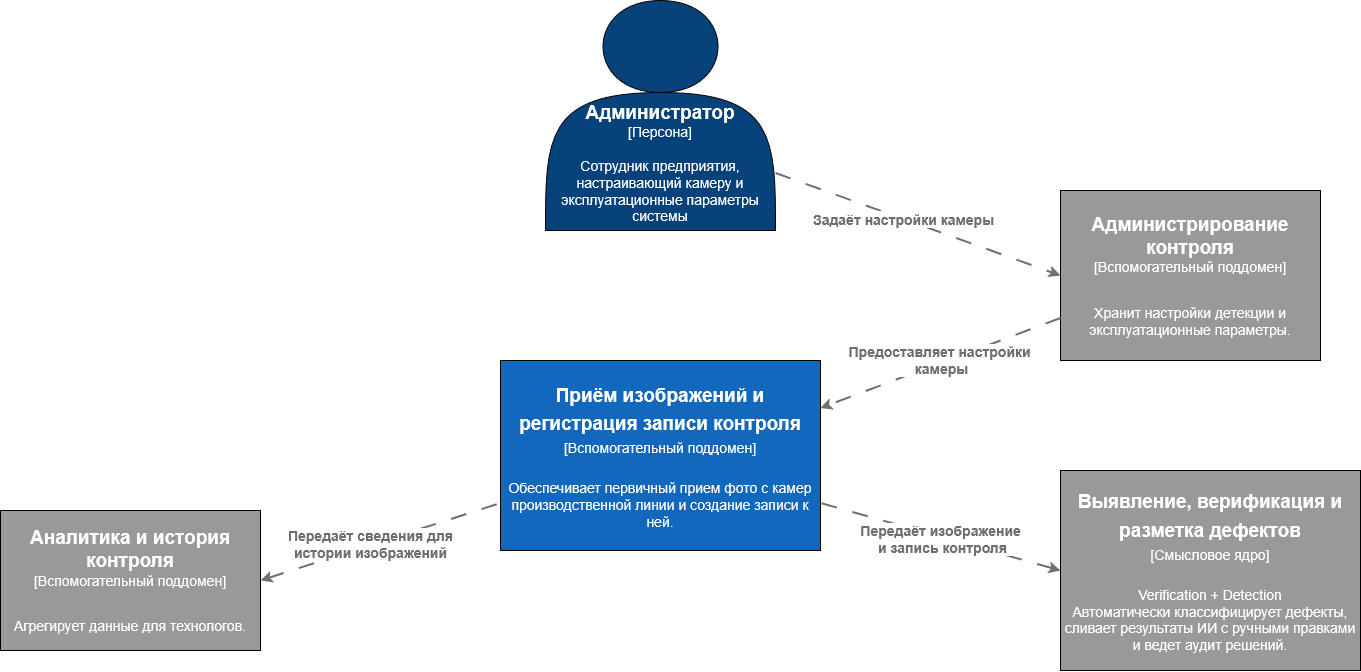

The diagram above was exported from draw.io. Its source (the exported page's mxGraphModel, read from the mxfile embedded in the PNG):
<mxGraphModel dx="1489" dy="776" grid="1" gridSize="10" guides="1" tooltips="1" connect="1" arrows="1" fold="1" page="1" pageScale="1" pageWidth="827" pageHeight="1169" math="0" shadow="0">
  <root>
    <mxCell id="0" />
    <mxCell id="1" parent="0" />
    <mxCell id="DUISDrTE71scEXZoqOZL-1" parent="1" style="rounded=0;whiteSpace=wrap;html=1;fillColor=light-dark(#1168BC,#1168BC);" value="&lt;div&gt;&lt;font style=&quot;font-size: 19px;&quot; face=&quot;Helvetica&quot;&gt;&lt;span style=&quot;line-height: 150%;&quot;&gt;&lt;span style=&quot;color: rgb(255, 255, 255);&quot;&gt;&lt;b&gt;Приём изображений и регистрация записи контроля&lt;/b&gt;&lt;/span&gt;&lt;/span&gt;&lt;/font&gt;&lt;/div&gt;&lt;div&gt;&lt;font style=&quot;font-size: 14px;&quot; face=&quot;Helvetica&quot;&gt;&lt;span style=&quot;line-height: 150%;&quot;&gt;&lt;span style=&quot;color: rgb(255, 255, 255);&quot;&gt;[Вспомогательный поддомен]&lt;/span&gt;&lt;/span&gt;&lt;/font&gt;&lt;/div&gt;&lt;div&gt;&lt;font style=&quot;font-size: 14px;&quot; face=&quot;Helvetica&quot;&gt;&lt;span style=&quot;line-height: 150%;&quot;&gt;&lt;span style=&quot;color: rgb(255, 255, 255);&quot;&gt;&lt;br&gt;&lt;/span&gt;&lt;/span&gt;&lt;/font&gt;&lt;/div&gt;&lt;div&gt;&lt;span style=&quot;color: light-dark(rgb(255, 255, 255), rgb(255, 255, 255));&quot;&gt;&lt;font style=&quot;font-size: 14px;&quot;&gt;Обеспечивает первичный прием фото с камер производственной линии и создание записи к ней.&lt;/font&gt;&lt;/span&gt;&lt;/div&gt;" vertex="1">
      <mxGeometry height="190" width="320" x="640" y="530" as="geometry" />
    </mxCell>
    <mxCell id="DUISDrTE71scEXZoqOZL-2" edge="1" parent="1" source="DUISDrTE71scEXZoqOZL-4" style="rounded=0;orthogonalLoop=1;jettySize=auto;html=1;exitX=1;exitY=0.75;exitDx=0;exitDy=0;startSize=6;strokeWidth=2;dashed=1;dashPattern=8 8;strokeColor=#6F6F6F;entryX=0;entryY=0.5;entryDx=0;entryDy=0;" target="DUISDrTE71scEXZoqOZL-8">
      <mxGeometry relative="1" as="geometry">
        <mxPoint x="1140" y="430" as="targetPoint" />
      </mxGeometry>
    </mxCell>
    <mxCell id="DUISDrTE71scEXZoqOZL-3" connectable="0" parent="DUISDrTE71scEXZoqOZL-2" style="edgeLabel;html=1;align=center;verticalAlign=middle;resizable=0;points=[];" value="&lt;font style=&quot;color: rgb(111, 111, 111); font-size: 14px;&quot;&gt;&lt;b&gt;Задаёт настройки камеры&lt;/b&gt;&lt;/font&gt;" vertex="1">
      <mxGeometry relative="1" x="-0.1059" as="geometry">
        <mxPoint as="offset" />
      </mxGeometry>
    </mxCell>
    <mxCell id="DUISDrTE71scEXZoqOZL-4" parent="1" style="shape=actor;whiteSpace=wrap;html=1;fillColor=#07427B;" value="&lt;div&gt;&lt;span style=&quot;color: rgb(255, 255, 255);&quot;&gt;&lt;br&gt;&lt;/span&gt;&lt;/div&gt;&lt;div&gt;&lt;span style=&quot;color: rgba(0, 0, 0, 0);&quot;&gt;&lt;br&gt;&lt;/span&gt;&lt;/div&gt;&lt;div&gt;&lt;span style=&quot;color: rgba(0, 0, 0, 0);&quot;&gt;&lt;br&gt;&lt;/span&gt;&lt;/div&gt;&lt;div&gt;&lt;span style=&quot;color: rgba(0, 0, 0, 0);&quot;&gt;&lt;br&gt;&lt;/span&gt;&lt;/div&gt;&lt;div&gt;&lt;span style=&quot;color: rgba(0, 0, 0, 0);&quot;&gt;&lt;br&gt;&lt;/span&gt;&lt;/div&gt;&lt;div&gt;&lt;span style=&quot;color: rgb(255, 255, 255);&quot;&gt;&lt;font style=&quot;font-size: 19px;&quot;&gt;&lt;b&gt;&lt;br&gt;&lt;/b&gt;&lt;/font&gt;&lt;/span&gt;&lt;/div&gt;&lt;div&gt;&lt;span style=&quot;color: rgb(255, 255, 255);&quot;&gt;&lt;font style=&quot;font-size: 19px;&quot;&gt;&lt;b&gt;Администратор&lt;/b&gt;&lt;/font&gt;&lt;/span&gt;&lt;/div&gt;&lt;div&gt;&lt;font style=&quot;font-size: 14px;&quot;&gt;&lt;span style=&quot;color: rgb(255, 255, 255);&quot;&gt;[Персона]&lt;/span&gt;&lt;/font&gt;&lt;/div&gt;&lt;div&gt;&lt;font style=&quot;font-size: 14px;&quot;&gt;&lt;span style=&quot;color: rgb(255, 255, 255);&quot;&gt;&lt;br&gt;&lt;/span&gt;&lt;/font&gt;&lt;/div&gt;&lt;div&gt;&lt;font style=&quot;font-size: 14px;&quot;&gt;&lt;span style=&quot;color: rgb(255, 255, 255);&quot;&gt;Сотрудник предприятия, настраивающий камеру и эксплуатационные параметры системы&lt;/span&gt;&lt;/font&gt;&lt;/div&gt;" vertex="1">
      <mxGeometry height="230" width="230" x="685" y="170" as="geometry" />
    </mxCell>
    <mxCell id="DUISDrTE71scEXZoqOZL-5" parent="1" style="rounded=0;whiteSpace=wrap;html=1;fillColor=light-dark(#999999,#1168BC);" value="&lt;div&gt;&lt;font style=&quot;font-size: 19px;&quot; face=&quot;Helvetica&quot;&gt;&lt;span style=&quot;line-height: 150%;&quot;&gt;&lt;span style=&quot;color: rgb(255, 255, 255);&quot;&gt;&lt;b&gt;Выявление, верификация и разметка дефектов&lt;/b&gt;&lt;/span&gt;&lt;/span&gt;&lt;/font&gt;&lt;/div&gt;&lt;div&gt;&lt;font style=&quot;font-size: 14px;&quot; face=&quot;Helvetica&quot;&gt;&lt;span style=&quot;line-height: 150%;&quot;&gt;&lt;span style=&quot;color: rgb(255, 255, 255);&quot;&gt;[Смысловое ядро]&lt;/span&gt;&lt;/span&gt;&lt;/font&gt;&lt;/div&gt;&lt;div&gt;&lt;font style=&quot;font-size: 14px;&quot; face=&quot;Helvetica&quot;&gt;&lt;span style=&quot;line-height: 150%;&quot;&gt;&lt;span style=&quot;color: rgb(255, 255, 255);&quot;&gt;&lt;br&gt;&lt;/span&gt;&lt;/span&gt;&lt;/font&gt;&lt;/div&gt;&lt;div&gt;&lt;font style=&quot;color: rgb(255, 255, 255); font-size: 14px;&quot; face=&quot;Helvetica&quot;&gt;Verification + Detection&lt;/font&gt;&lt;/div&gt;&lt;div&gt;&lt;font style=&quot;color: rgb(255, 255, 255); font-size: 14px;&quot; face=&quot;Helvetica&quot;&gt;Автоматически классифицирует дефекты, сливает результаты ИИ с ручными правками и ведет аудит решений.&lt;/font&gt;&lt;/div&gt;" vertex="1">
      <mxGeometry height="200" width="300" x="1200" y="640" as="geometry" />
    </mxCell>
    <mxCell id="DUISDrTE71scEXZoqOZL-6" parent="1" style="rounded=0;whiteSpace=wrap;html=1;fillColor=light-dark(#999999,#1168BC);" value="&lt;div&gt;&lt;font style=&quot;color: rgb(255, 255, 255); font-size: 19px;&quot;&gt;&lt;span style=&quot;color: rgb(255, 255, 255);&quot;&gt;&lt;b&gt;Аналитика и история контроля&lt;/b&gt;&lt;/span&gt;&lt;/font&gt;&lt;/div&gt;&lt;div&gt;&lt;font style=&quot;font-size: 14px;&quot;&gt;&lt;span style=&quot;color: rgb(255, 255, 255);&quot;&gt;&lt;font&gt;[Вспомогательный поддомен]&lt;/font&gt;&lt;/span&gt;&lt;/font&gt;&lt;/div&gt;&lt;div&gt;&lt;br&gt;&lt;/div&gt;&lt;div&gt;&lt;br&gt;&lt;/div&gt;&lt;div&gt;&lt;span style=&quot;color: light-dark(rgb(255, 255, 255), rgb(255, 255, 255));&quot;&gt;&lt;font style=&quot;font-size: 14px;&quot;&gt;Агрегирует данные для технологов.&lt;/font&gt;&lt;/span&gt;&lt;/div&gt;" vertex="1">
      <mxGeometry height="140" width="260" x="140" y="680" as="geometry" />
    </mxCell>
    <mxCell id="DUISDrTE71scEXZoqOZL-8" parent="1" style="rounded=0;whiteSpace=wrap;html=1;fillColor=light-dark(#999999,#1168BC);" value="&lt;div&gt;&lt;font style=&quot;color: rgb(255, 255, 255); font-size: 19px;&quot;&gt;&lt;span style=&quot;color: rgb(255, 255, 255);&quot;&gt;&lt;b&gt;Администрирование контроля&lt;/b&gt;&lt;/span&gt;&lt;/font&gt;&lt;/div&gt;&lt;div&gt;&lt;font style=&quot;font-size: 14px;&quot;&gt;&lt;span style=&quot;color: rgb(255, 255, 255);&quot;&gt;&lt;font&gt;[Вспомогательный поддомен]&lt;/font&gt;&lt;/span&gt;&lt;/font&gt;&lt;/div&gt;&lt;div&gt;&lt;br&gt;&lt;/div&gt;&lt;div&gt;&lt;br&gt;&lt;/div&gt;&lt;div&gt;&lt;span style=&quot;color: light-dark(rgb(255, 255, 255), rgb(255, 255, 255));&quot;&gt;&lt;font style=&quot;font-size: 14px;&quot;&gt;Хранит настройки детекции и эксплуатационные параметры.&lt;/font&gt;&lt;/span&gt;&lt;/div&gt;" vertex="1">
      <mxGeometry height="170" width="260" x="1200" y="360" as="geometry" />
    </mxCell>
    <mxCell id="DUISDrTE71scEXZoqOZL-9" edge="1" parent="1" source="DUISDrTE71scEXZoqOZL-5" style="rounded=0;orthogonalLoop=1;jettySize=auto;html=1;exitX=0;exitY=0.5;exitDx=0;exitDy=0;entryX=1;entryY=0.75;entryDx=0;entryDy=0;startSize=6;strokeWidth=2;dashed=1;dashPattern=8 8;strokeColor=#6F6F6F;endArrow=none;endFill=0;startArrow=classic;startFill=1;" target="DUISDrTE71scEXZoqOZL-1">
      <mxGeometry relative="1" as="geometry">
        <mxPoint x="1070" y="590" as="sourcePoint" />
        <mxPoint x="1070" y="760" as="targetPoint" />
      </mxGeometry>
    </mxCell>
    <mxCell id="DUISDrTE71scEXZoqOZL-10" connectable="0" parent="DUISDrTE71scEXZoqOZL-9" style="edgeLabel;html=1;align=center;verticalAlign=middle;resizable=0;points=[];fontColor=#6F6F6F;" value="&lt;div&gt;&lt;b&gt;&lt;font style=&quot;font-size: 14px;&quot;&gt;Передаёт изображение&amp;nbsp;&lt;br&gt;и запись контроля&lt;/font&gt;&lt;/b&gt;&lt;/div&gt;" vertex="1">
      <mxGeometry relative="1" x="-0.0122" y="2" as="geometry">
        <mxPoint as="offset" />
      </mxGeometry>
    </mxCell>
    <mxCell id="DUISDrTE71scEXZoqOZL-11" edge="1" parent="1" source="DUISDrTE71scEXZoqOZL-6" style="rounded=0;orthogonalLoop=1;jettySize=auto;html=1;entryX=0;entryY=0.75;entryDx=0;entryDy=0;startSize=6;strokeWidth=2;dashed=1;dashPattern=8 8;strokeColor=#6F6F6F;exitX=1;exitY=0.5;exitDx=0;exitDy=0;endArrow=none;endFill=0;startArrow=classic;startFill=1;" target="DUISDrTE71scEXZoqOZL-1">
      <mxGeometry relative="1" as="geometry">
        <mxPoint x="420" y="770" as="sourcePoint" />
        <mxPoint x="330" y="890" as="targetPoint" />
      </mxGeometry>
    </mxCell>
    <mxCell id="DUISDrTE71scEXZoqOZL-12" connectable="0" parent="DUISDrTE71scEXZoqOZL-11" style="edgeLabel;html=1;align=center;verticalAlign=middle;resizable=0;points=[];fontColor=#6F6F6F;" value="&lt;div&gt;&lt;b&gt;&lt;font style=&quot;font-size: 14px;&quot;&gt;Передаёт сведения для&lt;br&gt;истории изображений&lt;/font&gt;&lt;/b&gt;&lt;/div&gt;" vertex="1">
      <mxGeometry relative="1" x="-0.0122" y="2" as="geometry">
        <mxPoint x="-8" y="3" as="offset" />
      </mxGeometry>
    </mxCell>
    <mxCell id="DUISDrTE71scEXZoqOZL-15" edge="1" parent="1" source="DUISDrTE71scEXZoqOZL-8" style="rounded=0;orthogonalLoop=1;jettySize=auto;html=1;exitX=0;exitY=0.75;exitDx=0;exitDy=0;startSize=6;strokeWidth=2;dashed=1;dashPattern=8 8;strokeColor=#6F6F6F;entryX=1;entryY=0.25;entryDx=0;entryDy=0;fontStyle=1" target="DUISDrTE71scEXZoqOZL-1">
      <mxGeometry relative="1" as="geometry">
        <mxPoint x="1120" y="430" as="sourcePoint" />
        <mxPoint x="1405" y="532" as="targetPoint" />
      </mxGeometry>
    </mxCell>
    <mxCell id="DUISDrTE71scEXZoqOZL-16" connectable="0" parent="DUISDrTE71scEXZoqOZL-15" style="edgeLabel;html=1;align=center;verticalAlign=middle;resizable=0;points=[];" value="&lt;font style=&quot;color: rgb(111, 111, 111); font-size: 14px;&quot;&gt;&lt;b&gt;Предоставляет настройки&amp;nbsp;&lt;br&gt;камеры&lt;/b&gt;&lt;/font&gt;" vertex="1">
      <mxGeometry relative="1" x="-0.1059" as="geometry">
        <mxPoint x="-13" y="2" as="offset" />
      </mxGeometry>
    </mxCell>
  </root>
</mxGraphModel>